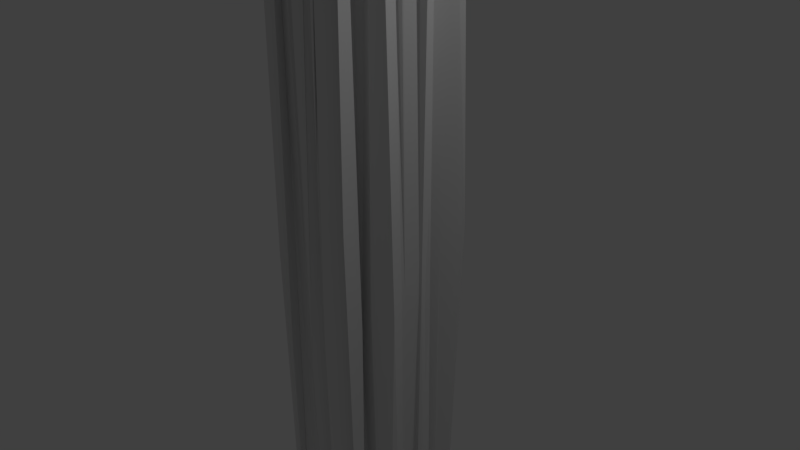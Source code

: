 # Source: weirdstaff.blend  (saved by Blender 2.78.0; exported with 4.5.12 LTS)
import bpy
from mathutils import Matrix  # noqa: F401  (used for matrix-valued properties, if any)

bpy.ops.wm.read_factory_settings(use_empty=True)
scene = bpy.context.scene
scene.name = 'Scene'

# ---- collections
col_collection_1 = bpy.data.collections.new('Collection 1'); scene.collection.children.link(col_collection_1)

# ---- world
world_world = bpy.data.worlds.new('World'); scene.world = world_world
world_world.color = (0.05088, 0.05088, 0.05088)
world_world.use_sun_shadow = False
world_world.sun_shadow_jitter_overblur = 0.0
world_world.cycles.sampling_method = 'MANUAL'

# ---- cameras
cam_camera = bpy.data.cameras.new('Camera')
cam_camera.clip_end = 100.0
cam_camera.lens = 35.0
cam_camera.sensor_width = 32.0
cam_camera.sensor_height = 18.0
cam_camera.ortho_scale = 7.314
cam_camera.dof.focus_distance = 0.0
cam_camera.dof.aperture_fstop = 128.0

# ---- lights
light_lamp = bpy.data.lights.new('Lamp', 'POINT')
light_lamp.transmission_factor = 0.0
light_lamp.cutoff_distance = 30.0
light_lamp.energy = 100.0
light_lamp.shadow_buffer_clip_start = 1.001
light_lamp.shadow_soft_size = 0.1
light_lamp.shadow_maximum_resolution = 0.006
light_lamp.use_absolute_resolution = True

# ---- meshes
me_icosphere = bpy.data.meshes.new('Icosphere')
me_icosphere.from_pydata([(0.0, 0.0, -1.0), (0.7236, -0.5257, -0.4472), (-0.2764, -0.8506, -0.4472), (-0.8944, 0.0, -0.4472), (-0.2764, 0.8506, -0.4472), (0.7236, 0.5257, -0.4472), (0.2764, -0.8506, 0.4472), (-0.7236, -0.5257, 0.4472), (-0.7236, 0.5257, 0.4472), (0.2764, 0.8506, 0.4472), (0.8944, 0.0, 0.4472), (0.0, 0.0, 1.0), (-0.1625, -0.5, -0.8507), (0.4253, -0.309, -0.8507), (0.2629, -0.809, -0.5257), (0.8506, 0.0, -0.5257), (0.4253, 0.309, -0.8507), (-0.5257, 0.0, -0.8507), (-0.6882, -0.5, -0.5257), (-0.1625, 0.5, -0.8507), (-0.6882, 0.5, -0.5257), (0.2629, 0.809, -0.5257), (0.9511, -0.309, 0.0), (0.9511, 0.309, 0.0), (0.0, -1.0, 0.0), (0.5878, -0.809, 0.0), (-0.9511, -0.309, 0.0), (-0.5878, -0.809, 0.0), (-0.5878, 0.809, 0.0), (-0.9511, 0.309, 0.0), (0.5878, 0.809, 0.0), (0.0, 1.0, 0.0), (0.6882, -0.5, 0.5257), (-0.2629, -0.809, 0.5257), (-0.8506, 0.0, 0.5257), (-0.2629, 0.809, 0.5257), (0.6882, 0.5, 0.5257), (0.1625, -0.5, 0.8507), (0.5257, 0.0, 0.8507), (-0.4253, -0.309, 0.8507), (-0.4253, 0.309, 0.8507), (0.1625, 0.5, 0.8507)], [], [(0, 13, 12), (1, 13, 15), (0, 12, 17), (0, 17, 19), (0, 19, 16), (1, 15, 22), (2, 14, 24), (3, 18, 26), (4, 20, 28), (5, 21, 30), (1, 22, 25), (2, 24, 27), (3, 26, 29), (4, 28, 31), (5, 30, 23), (6, 32, 37), (7, 33, 39), (8, 34, 40), (9, 35, 41), (10, 36, 38), (38, 41, 11), (38, 36, 41), (36, 9, 41), (41, 40, 11), (41, 35, 40), (35, 8, 40), (40, 39, 11), (40, 34, 39), (34, 7, 39), (39, 37, 11), (39, 33, 37), (33, 6, 37), (37, 38, 11), (37, 32, 38), (32, 10, 38), (23, 36, 10), (23, 30, 36), (30, 9, 36), (31, 35, 9), (31, 28, 35), (28, 8, 35), (29, 34, 8), (29, 26, 34), (26, 7, 34), (27, 33, 7), (27, 24, 33), (24, 6, 33), (25, 32, 6), (25, 22, 32), (22, 10, 32), (30, 31, 9), (30, 21, 31), (21, 4, 31), (28, 29, 8), (28, 20, 29), (20, 3, 29), (26, 27, 7), (26, 18, 27), (18, 2, 27), (24, 25, 6), (24, 14, 25), (14, 1, 25), (22, 23, 10), (22, 15, 23), (15, 5, 23), (16, 21, 5), (16, 19, 21), (19, 4, 21), (19, 20, 4), (19, 17, 20), (17, 3, 20), (17, 18, 3), (17, 12, 18), (12, 2, 18), (15, 16, 5), (15, 13, 16), (13, 0, 16), (12, 14, 2), (12, 13, 14), (13, 1, 14)])
me_icosphere.use_remesh_preserve_volume = False
me_icosphere.use_remesh_preserve_attributes = False
me_icosphere.use_mirror_vertex_groups = False
me_icosphere.update()
me_cylinder = bpy.data.meshes.new('Cylinder')
me_cylinder.from_pydata([(0.0365, 1.025, -0.9744), (0.05754, 0.7485, 1.04), (0.3358, 0.8381, -1.055), (0.0603, 1.157, 0.9759), (0.2308, 1.043, -1.105), (0.2328, 0.8466, 1.161), (0.4417, 0.8639, -1.179), (0.5302, 0.8523, 1.003), (0.7527, 0.6572, -0.8434), (0.7043, 0.7508, 0.978), (0.8989, 0.289, -1.036), (0.8511, 0.5479, 0.968), (0.9198, 0.3864, -1.005), (0.957, 0.3503, 1.003), (0.9365, 0.3, -1.061), (0.9996, 0.05328, 0.8186), (1.013, -0.1744, -1.119), (1.107, -0.05024, 1.037), (0.8522, -0.1405, -0.9435), (0.8595, -0.3286, 1.028), (1.01, -0.2803, -0.9632), (0.7325, -0.3161, 0.795), (0.8055, -0.5234, -0.9119), (0.9007, -0.5756, 0.9047), (0.9014, -0.925, -0.9551), (0.6921, -0.7281, 1.037), (0.5633, -0.8331, -0.9826), (0.3873, -0.9123, 1.144), (0.3544, -0.9393, -0.9216), (0.4952, -0.9826, 0.9674), (0.1939, -0.9879, -0.9954), (0.08516, -1.117, 0.9737), (0.1073, -0.9627, -1.193), (0.1535, -0.8535, 1.095), (-0.2133, -1.025, -1.077), (-0.1619, -0.8893, 1.05), (-0.3658, -0.9536, -1.031), (-0.5342, -0.9506, 0.9396), (-0.5692, -0.9371, -1.074), (-0.556, -0.8314, 1.0), (-0.5403, -0.5344, -0.8522), (-0.7046, -0.7108, 1.0), (-0.7393, -0.6702, -1.209), (-0.6419, -0.4188, 1.037), (-0.7427, -0.5003, -0.8772), (-0.8285, -0.4059, 1.118), (-1.128, -0.1111, -1.009), (-1.089, -0.2602, 1.148), (-0.9982, 0.002872, -0.9333), (-0.8097, -0.01653, 1.084), (-0.8776, 0.04156, -0.9397), (-1.015, 0.2557, 1.192), (-0.8091, 0.2496, -1.164), (-0.7466, 0.3618, 0.9711), (-0.8263, 0.8155, -1.019), (-0.8471, 0.372, 1.174), (-0.6986, 0.6684, -1.002), (-0.8459, 0.758, 1.021), (-0.5645, 0.8359, -1.004), (-0.6006, 0.7432, 0.856), (-0.3877, 0.7744, -1.093), (-0.2069, 1.013, 1.209), (-0.03767, 0.9826, -1.038), (-0.09904, 0.9936, 0.8081), (0.2971, 0.898, -0.9413), (-0.02913, 1.091, 0.9717), (0.01386, 1.053, -0.02275), (0.2894, 1.131, -0.04695), (0.3335, 1.053, -0.9163), (0.4242, 1.12, 0.99), (0.4985, 1.038, -0.09788), (0.4735, 0.7185, -1.207), (0.5691, 0.9312, 1.013), (0.5826, 0.7252, 0.02834), (0.5402, 0.7385, -0.918), (0.6146, 0.9871, 0.9951), (0.558, 0.7151, -0.003117), (0.6793, 0.7375, -0.7865), (0.6457, 0.5295, 1.034), (0.8569, 0.6733, 0.05468), (0.9255, 0.2628, -1.089), (0.8925, 0.4625, 1.021), (1.181, 0.4978, 0.06881), (0.9816, 0.3036, -0.9911), (0.8443, 0.1973, 0.9111), (0.733, 0.07028, 0.04021), (0.9983, 0.188, -1.106), (1.185, -0.1272, 1.034), (1.033, -0.06895, 0.03961), (1.1, -0.00422, -0.9727), (0.9543, -0.122, 1.019), (1.046, 0.05907, -0.0365), (0.9624, -0.2392, -0.9795), (0.8863, -0.2858, 0.9561), (0.9308, -0.3031, -0.008668), (0.8775, -0.554, -0.9732), (0.89, -0.6742, 0.9688), (0.7584, -0.6452, -0.03012), (0.7153, -0.7112, -0.8721), (0.7951, -0.5827, 0.7263), (0.6341, -0.8533, 0.1027), (0.7891, -0.8901, -0.8819), (0.5798, -0.8053, 1.018), (0.7178, -0.754, -0.05033), (0.3967, -0.8702, -1.021), (0.4788, -0.7409, 0.9365), (0.3256, -1.03, 0.1581), (0.2803, -0.9565, -0.9913), (0.2714, -0.9496, 0.9478), (0.098, -1.062, -0.1122), (0.2686, -1.038, -1.075), (0.2984, -0.8979, 1.063), (-0.03336, -0.9959, 0.02016), (-0.1844, -1.096, -1.165), (-0.07449, -1.097, 1.049), (-0.1594, -1.165, -0.09792), (-0.2575, -0.9347, -1.018), (-0.3261, -0.9869, 0.9611), (-0.5477, -0.9985, 0.01795), (-0.4547, -0.8907, -1.032), (-0.4877, -0.836, 1.006), (-0.5918, -0.9041, -0.05914), (-0.6294, -0.7737, -1.011), (-0.6462, -0.7598, 1.008), (-0.5803, -0.7047, 0.2342), (-0.7188, -0.6341, -0.9077), (-0.7373, -0.626, 1.103), (-0.8998, -0.5276, 0.07085), (-0.7114, -0.3427, -0.9702), (-0.8963, -0.5116, 0.9718), (-0.6839, -0.555, 0.008043), (-1.069, -0.2121, -1.007), (-0.864, -0.1737, 0.8248), (-1.162, -0.2298, -0.1006), (-1.002, -0.08986, -1.014), (-0.9664, -0.09509, 1.007), (-0.9623, 0.06021, 0.01153), (-0.9649, 0.1313, -1.067), (-1.008, 0.1012, 0.9813), (-1.183, 0.1176, -0.009796), (-0.9748, 0.3669, -1.125), (-0.8804, 0.3312, 0.9702), (-0.9052, 0.3976, -0.0177), (-0.8598, 0.435, -0.9652), (-1.15, 0.5191, 1.02), (-0.8081, 0.3466, 0.003545), (-0.9096, 0.3729, -1.021), (-0.7658, 0.4425, 1.189), (-0.6705, 0.5916, -0.1775), (-0.7046, 0.8539, -1.01), (-0.4178, 0.8504, 1.045), (-0.5757, 0.8014, 0.004418), (-0.4586, 0.8619, -0.9991), (-0.465, 0.8747, 0.953), (-0.333, 0.9132, -0.04076), (-0.4785, 0.8354, -0.8968), (-0.2704, 1.122, 1.112), (-0.1667, 0.9241, -0.01668), (-0.06339, 1.024, -0.989), (-0.1061, 0.9894, 0.8696), (0.02801, 1.016, 0.05203), (-0.3115, 1.072, 0.0009296), (-0.6669, 1.087, -0.08123), (-0.7489, 0.6662, -0.2387), (-0.5451, 0.5905, -0.06849), (-0.8657, 0.4162, -0.007701), (-0.9507, 0.324, 0.002381), (-0.9277, 0.2381, 0.1026), (-1.019, -0.03082, 0.1279), (-0.9976, -0.2421, -0.08602), (-0.7144, -0.4824, 0.2109), (-0.7483, -0.6404, -0.02252), (-0.6429, -0.6149, 0.1768), (-0.4908, -0.8467, 0.002933), (-0.3991, -0.9343, -0.03006), (-0.2086, -0.9875, 0.1887), (0.08005, -0.9351, 0.1296), (0.213, -0.8831, 0.08653), (0.3586, -1.054, -0.06628), (0.714, -0.999, 0.08536), (0.5125, -0.5944, -0.09907), (1.037, -0.5251, -0.02543), (0.9427, -0.2642, -0.003971), (0.7946, -0.1415, -0.06133), (1.017, 0.08456, 0.01619), (0.9713, 0.2918, 0.03726), (0.9547, 0.5272, -0.07231), (0.7593, 0.635, -0.002035), (0.6988, 0.6031, -0.09914), (0.4408, 0.8757, 0.008781), (0.2162, 0.8717, -0.1033), (0.1175, 0.9731, -0.01846)], [], [(191, 65, 3, 67), (190, 69, 5, 70), (189, 72, 7, 73), (188, 75, 9, 76), (187, 78, 11, 79), (186, 81, 13, 82), (185, 84, 15, 85), (184, 87, 17, 88), (183, 90, 19, 91), (182, 93, 21, 94), (181, 96, 23, 97), (180, 99, 25, 100), (179, 102, 27, 103), (178, 105, 29, 106), (177, 108, 31, 109), (176, 111, 33, 112), (175, 114, 35, 115), (174, 117, 37, 118), (173, 120, 39, 121), (172, 123, 41, 124), (171, 126, 43, 127), (170, 129, 45, 130), (169, 132, 47, 133), (168, 135, 49, 136), (167, 138, 51, 139), (166, 141, 53, 142), (165, 144, 55, 145), (164, 147, 57, 148), (163, 150, 59, 151), (162, 153, 61, 154), (3, 65, 1, 159, 63, 156, 61, 153, 59, 150, 57, 147, 55, 144, 53, 141, 51, 138, 49, 135, 47, 132, 45, 129, 43, 126, 41, 123, 39, 120, 37, 117, 35, 114, 33, 111, 31, 108, 29, 105, 27, 102, 25, 99, 23, 96, 21, 93, 19, 90, 17, 87, 15, 84, 13, 81, 11, 78, 9, 75, 7, 72, 5, 69), (161, 156, 63, 157), (160, 159, 1, 66), (0, 64, 2, 68, 4, 71, 6, 74, 8, 77, 10, 80, 12, 83, 14, 86, 16, 89, 18, 92, 20, 95, 22, 98, 24, 101, 26, 104, 28, 107, 30, 110, 32, 113, 34, 116, 36, 119, 38, 122, 40, 125, 42, 128, 44, 131, 46, 134, 48, 137, 50, 140, 52, 143, 54, 146, 56, 149, 58, 152, 60, 155, 62, 158), (158, 160, 66, 0), (62, 157, 160, 158), (157, 63, 159, 160), (155, 161, 157, 62), (60, 154, 161, 155), (154, 61, 156, 161), (152, 162, 154, 60), (58, 151, 162, 152), (151, 59, 153, 162), (149, 163, 151, 58), (56, 148, 163, 149), (148, 57, 150, 163), (146, 164, 148, 56), (54, 145, 164, 146), (145, 55, 147, 164), (143, 165, 145, 54), (52, 142, 165, 143), (142, 53, 144, 165), (140, 166, 142, 52), (50, 139, 166, 140), (139, 51, 141, 166), (137, 167, 139, 50), (48, 136, 167, 137), (136, 49, 138, 167), (134, 168, 136, 48), (46, 133, 168, 134), (133, 47, 135, 168), (131, 169, 133, 46), (44, 130, 169, 131), (130, 45, 132, 169), (128, 170, 130, 44), (42, 127, 170, 128), (127, 43, 129, 170), (125, 171, 127, 42), (40, 124, 171, 125), (124, 41, 126, 171), (122, 172, 124, 40), (38, 121, 172, 122), (121, 39, 123, 172), (119, 173, 121, 38), (36, 118, 173, 119), (118, 37, 120, 173), (116, 174, 118, 36), (34, 115, 174, 116), (115, 35, 117, 174), (113, 175, 115, 34), (32, 112, 175, 113), (112, 33, 114, 175), (110, 176, 112, 32), (30, 109, 176, 110), (109, 31, 111, 176), (107, 177, 109, 30), (28, 106, 177, 107), (106, 29, 108, 177), (104, 178, 106, 28), (26, 103, 178, 104), (103, 27, 105, 178), (101, 179, 103, 26), (24, 100, 179, 101), (100, 25, 102, 179), (98, 180, 100, 24), (22, 97, 180, 98), (97, 23, 99, 180), (95, 181, 97, 22), (20, 94, 181, 95), (94, 21, 96, 181), (92, 182, 94, 20), (18, 91, 182, 92), (91, 19, 93, 182), (89, 183, 91, 18), (16, 88, 183, 89), (88, 17, 90, 183), (86, 184, 88, 16), (14, 85, 184, 86), (85, 15, 87, 184), (83, 185, 85, 14), (12, 82, 185, 83), (82, 13, 84, 185), (80, 186, 82, 12), (10, 79, 186, 80), (79, 11, 81, 186), (77, 187, 79, 10), (8, 76, 187, 77), (76, 9, 78, 187), (74, 188, 76, 8), (6, 73, 188, 74), (73, 7, 75, 188), (71, 189, 73, 6), (4, 70, 189, 71), (70, 5, 72, 189), (68, 190, 70, 4), (2, 67, 190, 68), (67, 3, 69, 190), (64, 191, 67, 2), (0, 66, 191, 64), (66, 1, 65, 191)])
me_cylinder.use_remesh_preserve_volume = False
me_cylinder.use_remesh_preserve_attributes = False
me_cylinder.use_mirror_vertex_groups = False
me_cylinder.update()

# ---- objects
ob_icosphere = bpy.data.objects.new('Icosphere', me_icosphere)
ob_cylinder = bpy.data.objects.new('Cylinder', me_cylinder)
ob_lamp = bpy.data.objects.new('Lamp', light_lamp)
ob_camera = bpy.data.objects.new('Camera', cam_camera)

# ---- transforms, parenting, visibility, modifiers, constraints
ob_icosphere.location = (0.0, 0.0, 11.14)
ob_icosphere.scale = (1.5, 1.5, 1.5)
ob_icosphere.lineart.crease_threshold = 0.0
ob_cylinder.location = (0.0, 0.0, 0.0)
ob_cylinder.scale = (1.0, 1.0, 10.0)
ob_cylinder.lineart.crease_threshold = 0.0
ob_lamp.location = (4.076, 1.005, 5.904)
ob_lamp.rotation_euler = (0.6503, 0.05522, 1.866)
ob_lamp.lock_rotations_4d = False
ob_lamp.empty_display_type = 'ARROWS'
ob_lamp.color = (0.0, 0.0, 0.0, 0.0)
ob_lamp.lineart.crease_threshold = 0.0
ob_camera.location = (7.481, -6.508, 5.344)
ob_camera.rotation_euler = (1.109, 0.0, 0.8149)
ob_camera.lock_rotations_4d = False
ob_camera.empty_display_type = 'ARROWS'
ob_camera.color = (0.0, 0.0, 0.0, 0.0)
ob_camera.display_type = 'WIRE'
ob_camera.lineart.crease_threshold = 0.0

# ---- collection membership
col_collection_1.objects.link(ob_icosphere)
col_collection_1.objects.link(ob_cylinder)
col_collection_1.objects.link(ob_lamp)
col_collection_1.objects.link(ob_camera)

# ---- scene / render settings (as saved in the file)
scene.camera = ob_camera
scene.frame_start = 1; scene.frame_end = 250; scene.frame_set(1)
scene.render.engine = 'BLENDER_EEVEE_NEXT'
scene.render.resolution_percentage = 50
scene.render.dither_intensity = 0.0
scene.cycles.use_denoising = False
scene.cycles.samples = 128
scene.cycles.sampling_pattern = 'TABULATED_SOBOL'
scene.cycles.light_sampling_threshold = 0.0
scene.cycles.use_adaptive_sampling = False
scene.cycles.use_light_tree = False
scene.cycles.blur_glossy = 0.0
scene.cycles.sample_clamp_indirect = 0.0
scene.view_settings.view_transform = 'Standard'
bpy.context.view_layer.update()
